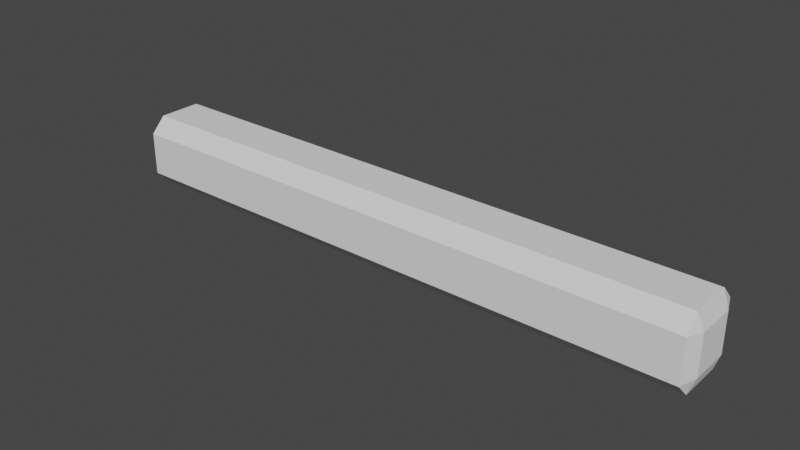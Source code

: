 # Source: 8X1Log.blend  (saved by Blender 2.93.21; exported with 4.5.12 LTS)
import bpy
from mathutils import Matrix  # noqa: F401  (used for matrix-valued properties, if any)

bpy.ops.wm.read_factory_settings(use_empty=True)
scene = bpy.context.scene
scene.name = 'Scene'

# ---- collections
col_collection = bpy.data.collections.new('Collection'); scene.collection.children.link(col_collection)

# ---- world
world_world = bpy.data.worlds.new('World'); scene.world = world_world
world_world.use_nodes = True; world_world.node_tree.nodes.clear()
_N = world_world.node_tree.nodes; _L = world_world.node_tree.links
n0 = _N.new('ShaderNodeOutputWorld'); n0.name = 'World Output'; n0.location = (300, 300)
n1 = _N.new('ShaderNodeBackground'); n1.name = 'Background'; n1.location = (10, 300)
n1.inputs[0].default_value = (0.05088, 0.05088, 0.05088, 1.0)
_L.new(n1.outputs[0], n0.inputs[0])
n0.is_active_output = True
world_world.color = (0.05088, 0.05088, 0.05088)
world_world.use_sun_shadow = False
world_world.sun_shadow_jitter_overblur = 0.0

# ---- meshes
me_cube_002 = bpy.data.meshes.new('Cube.002')
me_cube_002.from_pydata([(-1.032, -1.25, -0.7453), (-1.032, -1.25, 0.7348), (-1.032, 1.252, 0.7298), (-1.032, 1.252, -0.7503), (1.027, 1.251, 0.7298), (1.027, 1.251, -0.7503), (1.028, -1.246, 0.7348), (1.028, -1.246, -0.7453), (-1.032, 0.7484, -1.257), (-1.032, -0.7484, -1.257), (-1.031, -0.7484, 1.261), (-1.031, 0.7484, 1.261), (1.029, -0.7484, -1.258), (1.029, 0.7484, -1.258), (1.028, 0.7484, 1.243), (1.028, -0.7484, 1.243), (1.05, 0.6833, -0.6813), (1.05, -0.6833, -0.6813), (1.05, 0.6833, 0.6785), (1.05, -0.6833, 0.6785), (-1.054, -0.6833, -0.6866), (-1.054, 0.6833, -0.6866), (-1.054, -0.6833, 0.6732), (-1.054, 0.6833, 0.6732)], [], [(7, 6, 1, 0), (17, 19, 6, 7), (3, 2, 4, 5), (21, 23, 2, 3), (0, 1, 22, 20), (20, 22, 23, 21), (9, 20, 21, 8), (5, 4, 18, 16), (16, 18, 19, 17), (13, 16, 17, 12), (14, 11, 10, 15), (8, 13, 12, 9), (18, 14, 15, 19), (22, 10, 11, 23), (3, 8, 21), (3, 5, 13, 8), (23, 11, 2), (4, 2, 11, 14), (18, 4, 14), (19, 15, 6), (22, 1, 10), (6, 15, 10, 1), (20, 9, 0), (7, 12, 17), (0, 9, 12, 7), (16, 13, 5)])
_uv = me_cube_002.uv_layers.new(name='UVMap')
_uv.uv.foreach_set('vector', [0.4583, 0.75, 0.5417, 0.75, 0.5417, 1.0, 0.4583, 1.0, 0.4583, 0.6667, 0.5417, 0.6667, 0.5417, 0.75, 0.4583, 0.75, 0.4583, 0.25, 0.5417, 0.25, 0.5417, 0.5, 0.4583, 0.5, 0.4583, 0.1667, 0.5417, 0.1667, 0.5417, 0.25, 0.4583, 0.25, 0.4583, 0.0, 0.5417, 0.0, 0.5417, 0.08333, 0.4583, 0.08333, 0.4583, 0.08333, 0.5417, 0.08333, 0.5417, 0.1667, 0.4583, 0.1667, 0.375, 0.08333, 0.4583, 0.08333, 0.4583, 0.1667, 0.375, 0.1667, 0.4583, 0.5, 0.5417, 0.5, 0.5417, 0.5833, 0.4583, 0.5833, 0.4583, 0.5833, 0.5417, 0.5833, 0.5417, 0.6667, 0.4583, 0.6667, 0.375, 0.5833, 0.4583, 0.5833, 0.4583, 0.6667, 0.375, 0.6667, 0.625, 0.5833, 0.875, 0.5833, 0.875, 0.6667, 0.625, 0.6667, 0.125, 0.5833, 0.375, 0.5833, 0.375, 0.6667, 0.125, 0.6667, 0.5417, 0.5833, 0.625, 0.5833, 0.625, 0.6667, 0.5417, 0.6667, 0.5417, 0.08333, 0.625, 0.08333, 0.625, 0.1667, 0.5417, 0.1667, 0.4583, 0.25, 0.375, 0.1667, 0.4583, 0.1667, 0.4583, 0.25, 0.4583, 0.5, 0.375, 0.5833, 0.375, 0.1667, 0.5417, 0.1667, 0.625, 0.1667, 0.5417, 0.25, 0.5417, 0.5, 0.5417, 0.25, 0.875, 0.5833, 0.625, 0.5833, 0.5417, 0.5833, 0.5417, 0.5, 0.625, 0.5833, 0.5417, 0.6667, 0.625, 0.6667, 0.5417, 0.75, 0.5417, 0.08333, 0.5417, 0.0, 0.625, 0.08333, 0.5417, 0.75, 0.625, 0.6667, 0.875, 0.6667, 0.5417, 0.0, 0.4583, 0.08333, 0.375, 0.08333, 0.4583, 0.0, 0.4583, 0.75, 0.375, 0.6667, 0.4583, 0.6667, 0.4583, 0.0, 0.375, 0.08333, 0.375, 0.6667, 0.4583, 0.75, 0.4583, 0.5833, 0.375, 0.5833, 0.4583, 0.5])
me_cube_002.use_remesh_fix_poles = True
me_cube_002.use_remesh_preserve_attributes = False
me_cube_002.update()

# ---- objects
ob_cube = bpy.data.objects.new('Cube', me_cube_002)

# ---- transforms, parenting, visibility, modifiers, constraints
ob_cube.location = (0.0, 0.0, 0.0)
ob_cube.scale = (0.785, 0.08, 0.08)

# ---- collection membership
col_collection.objects.link(ob_cube)

# ---- scene / render settings (as saved in the file)
scene.frame_start = 1; scene.frame_end = 250; scene.frame_set(1)
scene.render.engine = 'BLENDER_EEVEE_NEXT'
scene.cycles.use_denoising = False
scene.cycles.samples = 128
scene.cycles.sampling_pattern = 'TABULATED_SOBOL'
scene.cycles.use_adaptive_sampling = False
scene.cycles.use_light_tree = False
scene.view_settings.view_transform = 'Filmic'
bpy.context.view_layer.update()

# ---- added for rendering (the .blend has no active camera and no usable light): camera, sun
cam_auto = bpy.data.cameras.new('AutoCamera')
cam_auto.lens = 50.0
cam_auto.sensor_width = 36.0
cam_auto.clip_end = 1000.0
ob_auto_camera = bpy.data.objects.new('AutoCamera', cam_auto)
scene.collection.objects.link(ob_auto_camera)
ob_auto_camera.location = (1.54923, -1.8607, 1.24061)
ob_auto_camera.rotation_euler = (1.09748, -7.21219e-08, 0.694738)
scene.camera = ob_auto_camera
light_auto_sun = bpy.data.lights.new('AutoSun', 'SUN')
light_auto_sun.energy = 3.0
light_auto_sun.angle = 0.0523599
ob_auto_sun = bpy.data.objects.new('AutoSun', light_auto_sun)
scene.collection.objects.link(ob_auto_sun)
ob_auto_sun.rotation_euler = (0.872665, 0.174533, 0.523599)
bpy.context.view_layer.update()
